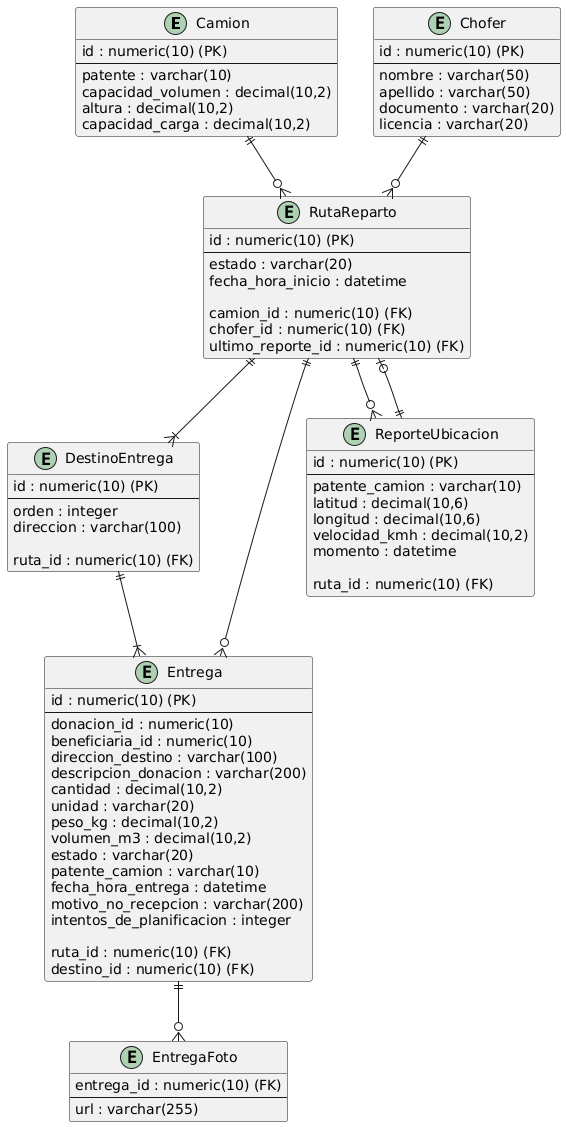

The diagram above was rendered by PlantUML. Its source (embedded in the PNG):
@startuml

'Flota

entity Camion {
    id : numeric(10) (PK)
    --
    patente : varchar(10)
    capacidad_volumen : decimal(10,2)
    altura : decimal(10,2)
    capacidad_carga : decimal(10,2)
}

entity Chofer {
    id : numeric(10) (PK)
    --
    nombre : varchar(50)
    apellido : varchar(50)
    documento : varchar(20)
    licencia : varchar(20)
}

'Rutas

entity RutaReparto {
    id : numeric(10) (PK)
    --
    estado : varchar(20)
    fecha_hora_inicio : datetime

    camion_id : numeric(10) (FK)
    chofer_id : numeric(10) (FK)
    ultimo_reporte_id : numeric(10) (FK)
}

entity DestinoEntrega {
    id : numeric(10) (PK)
    --
    orden : integer
    direccion : varchar(100)

    ruta_id : numeric(10) (FK)
}

'Entregas

entity Entrega {
    id : numeric(10) (PK)
    --
    donacion_id : numeric(10)
    beneficiaria_id : numeric(10)
    direccion_destino : varchar(100)
    descripcion_donacion : varchar(200)
    cantidad : decimal(10,2)
    unidad : varchar(20)
    peso_kg : decimal(10,2)
    volumen_m3 : decimal(10,2)
    estado : varchar(20)
    patente_camion : varchar(10)
    fecha_hora_entrega : datetime
    motivo_no_recepcion : varchar(200)
    intentos_de_planificacion : integer

    ruta_id : numeric(10) (FK)
    destino_id : numeric(10) (FK)
}

entity EntregaFoto {
    entrega_id : numeric(10) (FK)
    --
    url : varchar(255)
}

'Monitoreo

entity ReporteUbicacion {
    id : numeric(10) (PK)
    --
    patente_camion : varchar(10)
    latitud : decimal(10,6)
    longitud : decimal(10,6)
    velocidad_kmh : decimal(10,2)
    momento : datetime

    ruta_id : numeric(10) (FK)
}

' Flota y rutas

Camion ||--o{ RutaReparto
Chofer ||--o{ RutaReparto

' Rutas y destinos

RutaReparto ||--|{ DestinoEntrega

' Entregas

RutaReparto ||--o{ Entrega
DestinoEntrega ||--|{ Entrega
Entrega ||--o{ EntregaFoto

' Monitoreo

RutaReparto ||--o{ ReporteUbicacion
ReporteUbicacion ||--o| RutaReparto

@enduml